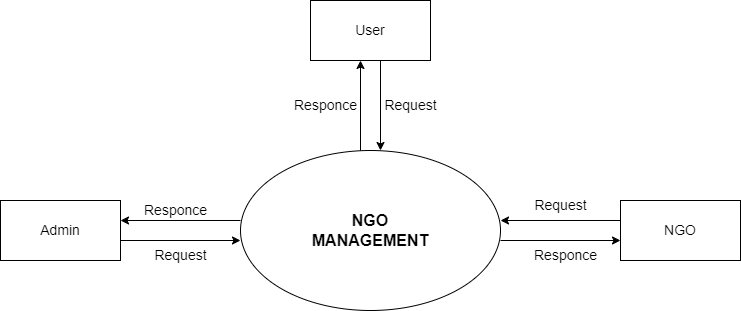

The diagram above was exported from draw.io. Its source (the exported page's mxGraphModel, read from the mxfile embedded in the PNG):
<mxGraphModel dx="1038" dy="513" grid="1" gridSize="10" guides="1" tooltips="1" connect="1" arrows="1" fold="1" page="1" pageScale="1" pageWidth="850" pageHeight="1100" math="0" shadow="0">
  <root>
    <mxCell id="0" />
    <mxCell id="1" parent="0" />
    <mxCell id="YDBp0YZWMIQzccu9Gf1p-1" value="&lt;font size=&quot;3&quot;&gt;&lt;b&gt;NGO&lt;br&gt;MANAGEMENT&lt;br&gt;&lt;/b&gt;&lt;/font&gt;" style="ellipse;whiteSpace=wrap;html=1;" vertex="1" parent="1">
      <mxGeometry x="310" y="220" width="260" height="160" as="geometry" />
    </mxCell>
    <mxCell id="YDBp0YZWMIQzccu9Gf1p-2" value="" style="endArrow=classic;html=1;rounded=0;fontSize=14;" edge="1" parent="1">
      <mxGeometry width="50" height="50" relative="1" as="geometry">
        <mxPoint x="430" y="220" as="sourcePoint" />
        <mxPoint x="430" y="130" as="targetPoint" />
      </mxGeometry>
    </mxCell>
    <mxCell id="YDBp0YZWMIQzccu9Gf1p-3" value="" style="endArrow=classic;html=1;rounded=0;fontSize=14;" edge="1" parent="1">
      <mxGeometry width="50" height="50" relative="1" as="geometry">
        <mxPoint x="450" y="130" as="sourcePoint" />
        <mxPoint x="450" y="220" as="targetPoint" />
      </mxGeometry>
    </mxCell>
    <mxCell id="YDBp0YZWMIQzccu9Gf1p-4" value="" style="endArrow=classic;html=1;rounded=0;fontSize=14;" edge="1" parent="1">
      <mxGeometry width="50" height="50" relative="1" as="geometry">
        <mxPoint x="570" y="310" as="sourcePoint" />
        <mxPoint x="690" y="310" as="targetPoint" />
      </mxGeometry>
    </mxCell>
    <mxCell id="YDBp0YZWMIQzccu9Gf1p-5" value="" style="endArrow=classic;html=1;rounded=0;fontSize=14;" edge="1" parent="1">
      <mxGeometry width="50" height="50" relative="1" as="geometry">
        <mxPoint x="690" y="290" as="sourcePoint" />
        <mxPoint x="570" y="290" as="targetPoint" />
      </mxGeometry>
    </mxCell>
    <mxCell id="YDBp0YZWMIQzccu9Gf1p-6" value="" style="endArrow=classic;html=1;rounded=0;fontSize=14;" edge="1" parent="1">
      <mxGeometry width="50" height="50" relative="1" as="geometry">
        <mxPoint x="310" y="290" as="sourcePoint" />
        <mxPoint x="190" y="290" as="targetPoint" />
      </mxGeometry>
    </mxCell>
    <mxCell id="YDBp0YZWMIQzccu9Gf1p-7" value="" style="endArrow=classic;html=1;rounded=0;fontSize=14;" edge="1" parent="1">
      <mxGeometry width="50" height="50" relative="1" as="geometry">
        <mxPoint x="190" y="310" as="sourcePoint" />
        <mxPoint x="310" y="310" as="targetPoint" />
      </mxGeometry>
    </mxCell>
    <mxCell id="YDBp0YZWMIQzccu9Gf1p-8" value="User" style="rounded=0;whiteSpace=wrap;html=1;fontSize=14;" vertex="1" parent="1">
      <mxGeometry x="380" y="70" width="120" height="60" as="geometry" />
    </mxCell>
    <mxCell id="YDBp0YZWMIQzccu9Gf1p-9" value="Admin" style="rounded=0;whiteSpace=wrap;html=1;fontSize=14;" vertex="1" parent="1">
      <mxGeometry x="70" y="270" width="120" height="60" as="geometry" />
    </mxCell>
    <mxCell id="YDBp0YZWMIQzccu9Gf1p-10" value="NGO" style="rounded=0;whiteSpace=wrap;html=1;fontSize=14;" vertex="1" parent="1">
      <mxGeometry x="690" y="270" width="120" height="60" as="geometry" />
    </mxCell>
    <mxCell id="YDBp0YZWMIQzccu9Gf1p-14" value="Responce" style="text;html=1;align=center;verticalAlign=middle;resizable=0;points=[];autosize=1;strokeColor=none;fillColor=none;fontSize=14;" vertex="1" parent="1">
      <mxGeometry x="200" y="265" width="90" height="30" as="geometry" />
    </mxCell>
    <mxCell id="YDBp0YZWMIQzccu9Gf1p-15" value="Responce" style="text;html=1;align=center;verticalAlign=middle;resizable=0;points=[];autosize=1;strokeColor=none;fillColor=none;fontSize=14;" vertex="1" parent="1">
      <mxGeometry x="350" y="160" width="90" height="30" as="geometry" />
    </mxCell>
    <mxCell id="YDBp0YZWMIQzccu9Gf1p-16" value="Responce" style="text;html=1;align=center;verticalAlign=middle;resizable=0;points=[];autosize=1;strokeColor=none;fillColor=none;fontSize=14;" vertex="1" parent="1">
      <mxGeometry x="590" y="310" width="90" height="30" as="geometry" />
    </mxCell>
    <mxCell id="YDBp0YZWMIQzccu9Gf1p-17" value="Request" style="text;html=1;align=center;verticalAlign=middle;resizable=0;points=[];autosize=1;strokeColor=none;fillColor=none;fontSize=14;" vertex="1" parent="1">
      <mxGeometry x="210" y="310" width="80" height="30" as="geometry" />
    </mxCell>
    <mxCell id="YDBp0YZWMIQzccu9Gf1p-18" value="Request" style="text;html=1;align=center;verticalAlign=middle;resizable=0;points=[];autosize=1;strokeColor=none;fillColor=none;fontSize=14;" vertex="1" parent="1">
      <mxGeometry x="440" y="160" width="80" height="30" as="geometry" />
    </mxCell>
    <mxCell id="YDBp0YZWMIQzccu9Gf1p-19" value="Request" style="text;html=1;align=center;verticalAlign=middle;resizable=0;points=[];autosize=1;strokeColor=none;fillColor=none;fontSize=14;" vertex="1" parent="1">
      <mxGeometry x="590" y="260" width="80" height="30" as="geometry" />
    </mxCell>
  </root>
</mxGraphModel>